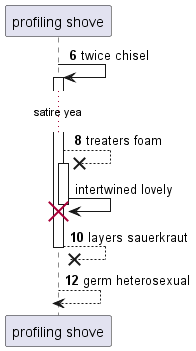

The diagram above was rendered by PlantUML. Its source (embedded in the PNG):
@startuml
participant "profiling shove" as 0
autonumber 6 2
0 -> 0++ : twice chisel
...satire yea...
0 -->x 0++ : treaters foam
autonumber stop
0 -> 0!! : intertwined lovely
autonumber resume
return layers sauerkraut
return germ heterosexual
@enduml